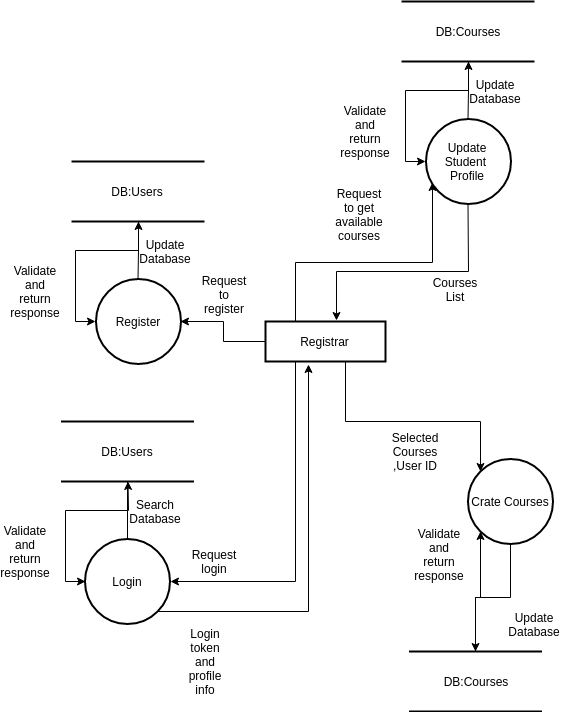

The diagram above was exported from draw.io. Its source (the exported page's mxGraphModel, read from the mxfile embedded in the PNG):
<mxGraphModel dx="994" dy="638" grid="1" gridSize="10" guides="1" tooltips="1" connect="1" arrows="1" fold="1" page="1" pageScale="1" pageWidth="850" pageHeight="1100" background="#ffffff" math="0" shadow="0">
  <root>
    <mxCell id="0" />
    <mxCell id="1" parent="0" />
    <mxCell id="ywj6SmAFnUnURbFNVQkW-30" style="edgeStyle=orthogonalEdgeStyle;rounded=0;orthogonalLoop=1;jettySize=auto;html=1;entryX=1;entryY=0.5;entryDx=0;entryDy=0;" edge="1" parent="1" source="2" target="28">
      <mxGeometry relative="1" as="geometry" />
    </mxCell>
    <mxCell id="ywj6SmAFnUnURbFNVQkW-53" style="edgeStyle=orthogonalEdgeStyle;rounded=0;orthogonalLoop=1;jettySize=auto;html=1;exitX=0.25;exitY=1;exitDx=0;exitDy=0;entryX=1;entryY=0.5;entryDx=0;entryDy=0;" edge="1" parent="1" source="2" target="ywj6SmAFnUnURbFNVQkW-48">
      <mxGeometry relative="1" as="geometry" />
    </mxCell>
    <mxCell id="ywj6SmAFnUnURbFNVQkW-66" style="edgeStyle=orthogonalEdgeStyle;rounded=0;orthogonalLoop=1;jettySize=auto;html=1;exitX=0.25;exitY=0;exitDx=0;exitDy=0;entryX=0.082;entryY=0.747;entryDx=0;entryDy=0;entryPerimeter=0;" edge="1" parent="1" source="2" target="ywj6SmAFnUnURbFNVQkW-59">
      <mxGeometry relative="1" as="geometry" />
    </mxCell>
    <mxCell id="ywj6SmAFnUnURbFNVQkW-76" style="edgeStyle=orthogonalEdgeStyle;rounded=0;orthogonalLoop=1;jettySize=auto;html=1;entryX=0;entryY=0;entryDx=0;entryDy=0;" edge="1" parent="1" source="2" target="ywj6SmAFnUnURbFNVQkW-72">
      <mxGeometry relative="1" as="geometry">
        <Array as="points">
          <mxPoint x="486" y="430" />
          <mxPoint x="621" y="430" />
        </Array>
      </mxGeometry>
    </mxCell>
    <mxCell id="2" value="Registrar" style="rounded=0;whiteSpace=wrap;html=1;strokeWidth=2;" parent="1" vertex="1">
      <mxGeometry x="406" y="330" width="120" height="40" as="geometry" />
    </mxCell>
    <mxCell id="ywj6SmAFnUnURbFNVQkW-37" style="edgeStyle=orthogonalEdgeStyle;rounded=0;orthogonalLoop=1;jettySize=auto;html=1;entryX=0;entryY=0.5;entryDx=0;entryDy=0;" edge="1" parent="1" source="9" target="28">
      <mxGeometry relative="1" as="geometry" />
    </mxCell>
    <mxCell id="9" value="DB:Users" style="shape=partialRectangle;whiteSpace=wrap;html=1;left=0;right=0;fillColor=none;strokeWidth=2;" parent="1" vertex="1">
      <mxGeometry x="212" y="170" width="133" height="60" as="geometry" />
    </mxCell>
    <mxCell id="ywj6SmAFnUnURbFNVQkW-31" value="" style="edgeStyle=orthogonalEdgeStyle;rounded=0;orthogonalLoop=1;jettySize=auto;html=1;" edge="1" parent="1" source="28">
      <mxGeometry relative="1" as="geometry">
        <mxPoint x="279" y="230" as="targetPoint" />
      </mxGeometry>
    </mxCell>
    <mxCell id="28" value="Register" style="ellipse;whiteSpace=wrap;html=1;aspect=fixed;strokeWidth=2;" parent="1" vertex="1">
      <mxGeometry x="236" y="287.5" width="85" height="85" as="geometry" />
    </mxCell>
    <mxCell id="ywj6SmAFnUnURbFNVQkW-38" value="Update Database&lt;br&gt;" style="text;html=1;strokeColor=none;fillColor=none;align=center;verticalAlign=middle;whiteSpace=wrap;rounded=0;" vertex="1" parent="1">
      <mxGeometry x="286" y="250" width="40" height="20" as="geometry" />
    </mxCell>
    <mxCell id="ywj6SmAFnUnURbFNVQkW-39" value="Request to register&lt;br&gt;&lt;br&gt;" style="text;html=1;strokeColor=none;fillColor=none;align=center;verticalAlign=middle;whiteSpace=wrap;rounded=0;" vertex="1" parent="1">
      <mxGeometry x="345" y="300" width="40" height="20" as="geometry" />
    </mxCell>
    <mxCell id="ywj6SmAFnUnURbFNVQkW-40" value="Validate and return response&lt;br&gt;" style="text;html=1;strokeColor=none;fillColor=none;align=center;verticalAlign=middle;whiteSpace=wrap;rounded=0;" vertex="1" parent="1">
      <mxGeometry x="156" y="290" width="40" height="20" as="geometry" />
    </mxCell>
    <mxCell id="ywj6SmAFnUnURbFNVQkW-44" style="edgeStyle=orthogonalEdgeStyle;rounded=0;orthogonalLoop=1;jettySize=auto;html=1;entryX=0;entryY=0.5;entryDx=0;entryDy=0;" edge="1" source="ywj6SmAFnUnURbFNVQkW-45" target="ywj6SmAFnUnURbFNVQkW-48" parent="1">
      <mxGeometry relative="1" as="geometry" />
    </mxCell>
    <mxCell id="ywj6SmAFnUnURbFNVQkW-45" value="DB:Users" style="shape=partialRectangle;whiteSpace=wrap;html=1;left=0;right=0;fillColor=none;strokeWidth=2;" vertex="1" parent="1">
      <mxGeometry x="201.5" y="430" width="133" height="60" as="geometry" />
    </mxCell>
    <mxCell id="ywj6SmAFnUnURbFNVQkW-46" value="" style="edgeStyle=orthogonalEdgeStyle;rounded=0;orthogonalLoop=1;jettySize=auto;html=1;" edge="1" source="ywj6SmAFnUnURbFNVQkW-48" parent="1">
      <mxGeometry relative="1" as="geometry">
        <mxPoint x="268.5" y="490" as="targetPoint" />
      </mxGeometry>
    </mxCell>
    <mxCell id="ywj6SmAFnUnURbFNVQkW-54" style="edgeStyle=orthogonalEdgeStyle;rounded=0;orthogonalLoop=1;jettySize=auto;html=1;exitX=1;exitY=1;exitDx=0;exitDy=0;entryX=0.358;entryY=1.075;entryDx=0;entryDy=0;entryPerimeter=0;" edge="1" parent="1" source="ywj6SmAFnUnURbFNVQkW-48" target="2">
      <mxGeometry relative="1" as="geometry" />
    </mxCell>
    <mxCell id="ywj6SmAFnUnURbFNVQkW-48" value="Login" style="ellipse;whiteSpace=wrap;html=1;aspect=fixed;strokeWidth=2;" vertex="1" parent="1">
      <mxGeometry x="225.5" y="547.5" width="85" height="85" as="geometry" />
    </mxCell>
    <mxCell id="ywj6SmAFnUnURbFNVQkW-49" value="Search Database&lt;br&gt;" style="text;html=1;strokeColor=none;fillColor=none;align=center;verticalAlign=middle;whiteSpace=wrap;rounded=0;" vertex="1" parent="1">
      <mxGeometry x="275.5" y="510" width="40" height="20" as="geometry" />
    </mxCell>
    <mxCell id="ywj6SmAFnUnURbFNVQkW-50" value="Request login" style="text;html=1;strokeColor=none;fillColor=none;align=center;verticalAlign=middle;whiteSpace=wrap;rounded=0;" vertex="1" parent="1">
      <mxGeometry x="334.5" y="560" width="40" height="20" as="geometry" />
    </mxCell>
    <mxCell id="ywj6SmAFnUnURbFNVQkW-51" value="Validate and return response&lt;br&gt;" style="text;html=1;strokeColor=none;fillColor=none;align=center;verticalAlign=middle;whiteSpace=wrap;rounded=0;" vertex="1" parent="1">
      <mxGeometry x="145.5" y="550" width="40" height="20" as="geometry" />
    </mxCell>
    <mxCell id="ywj6SmAFnUnURbFNVQkW-52" value="Login token and profile info" style="text;html=1;strokeColor=none;fillColor=none;align=center;verticalAlign=middle;whiteSpace=wrap;rounded=0;" vertex="1" parent="1">
      <mxGeometry x="326" y="660" width="40" height="20" as="geometry" />
    </mxCell>
    <mxCell id="ywj6SmAFnUnURbFNVQkW-56" style="edgeStyle=orthogonalEdgeStyle;rounded=0;orthogonalLoop=1;jettySize=auto;html=1;entryX=0;entryY=0.5;entryDx=0;entryDy=0;" edge="1" source="ywj6SmAFnUnURbFNVQkW-57" target="ywj6SmAFnUnURbFNVQkW-59" parent="1">
      <mxGeometry relative="1" as="geometry" />
    </mxCell>
    <mxCell id="ywj6SmAFnUnURbFNVQkW-57" value="DB:Courses" style="shape=partialRectangle;whiteSpace=wrap;html=1;left=0;right=0;fillColor=none;strokeWidth=2;" vertex="1" parent="1">
      <mxGeometry x="542" y="10" width="133" height="60" as="geometry" />
    </mxCell>
    <mxCell id="ywj6SmAFnUnURbFNVQkW-58" value="" style="edgeStyle=orthogonalEdgeStyle;rounded=0;orthogonalLoop=1;jettySize=auto;html=1;" edge="1" source="ywj6SmAFnUnURbFNVQkW-59" parent="1">
      <mxGeometry relative="1" as="geometry">
        <mxPoint x="609" y="70" as="targetPoint" />
      </mxGeometry>
    </mxCell>
    <mxCell id="ywj6SmAFnUnURbFNVQkW-67" style="edgeStyle=orthogonalEdgeStyle;rounded=0;orthogonalLoop=1;jettySize=auto;html=1;entryX=0.592;entryY=-0.025;entryDx=0;entryDy=0;entryPerimeter=0;" edge="1" parent="1" source="ywj6SmAFnUnURbFNVQkW-59" target="2">
      <mxGeometry relative="1" as="geometry">
        <Array as="points">
          <mxPoint x="609" y="280" />
          <mxPoint x="477" y="280" />
        </Array>
      </mxGeometry>
    </mxCell>
    <mxCell id="ywj6SmAFnUnURbFNVQkW-59" value="Update Student &lt;br&gt;Profile" style="ellipse;whiteSpace=wrap;html=1;aspect=fixed;strokeWidth=2;" vertex="1" parent="1">
      <mxGeometry x="566" y="127.5" width="85" height="85" as="geometry" />
    </mxCell>
    <mxCell id="ywj6SmAFnUnURbFNVQkW-60" value="Update Database&lt;br&gt;" style="text;html=1;strokeColor=none;fillColor=none;align=center;verticalAlign=middle;whiteSpace=wrap;rounded=0;" vertex="1" parent="1">
      <mxGeometry x="616" y="90" width="40" height="20" as="geometry" />
    </mxCell>
    <mxCell id="ywj6SmAFnUnURbFNVQkW-61" value="Request to get available courses&lt;br&gt;" style="text;html=1;strokeColor=none;fillColor=none;align=center;verticalAlign=middle;whiteSpace=wrap;rounded=0;" vertex="1" parent="1">
      <mxGeometry x="480" y="212.5" width="40" height="20" as="geometry" />
    </mxCell>
    <mxCell id="ywj6SmAFnUnURbFNVQkW-62" value="Validate and return response&lt;br&gt;" style="text;html=1;strokeColor=none;fillColor=none;align=center;verticalAlign=middle;whiteSpace=wrap;rounded=0;" vertex="1" parent="1">
      <mxGeometry x="486" y="130" width="40" height="20" as="geometry" />
    </mxCell>
    <mxCell id="ywj6SmAFnUnURbFNVQkW-63" value="Courses List" style="text;html=1;strokeColor=none;fillColor=none;align=center;verticalAlign=middle;whiteSpace=wrap;rounded=0;" vertex="1" parent="1">
      <mxGeometry x="576" y="287.5" width="40" height="20" as="geometry" />
    </mxCell>
    <mxCell id="ywj6SmAFnUnURbFNVQkW-78" style="edgeStyle=orthogonalEdgeStyle;rounded=0;orthogonalLoop=1;jettySize=auto;html=1;entryX=0;entryY=1;entryDx=0;entryDy=0;" edge="1" parent="1" source="ywj6SmAFnUnURbFNVQkW-70" target="ywj6SmAFnUnURbFNVQkW-72">
      <mxGeometry relative="1" as="geometry" />
    </mxCell>
    <mxCell id="ywj6SmAFnUnURbFNVQkW-70" value="DB:Courses" style="shape=partialRectangle;whiteSpace=wrap;html=1;left=0;right=0;fillColor=none;strokeWidth=2;" vertex="1" parent="1">
      <mxGeometry x="549.5" y="660" width="133" height="60" as="geometry" />
    </mxCell>
    <mxCell id="ywj6SmAFnUnURbFNVQkW-71" value="" style="edgeStyle=orthogonalEdgeStyle;rounded=0;orthogonalLoop=1;jettySize=auto;html=1;entryX=0.5;entryY=0;entryDx=0;entryDy=0;" edge="1" source="ywj6SmAFnUnURbFNVQkW-72" parent="1" target="ywj6SmAFnUnURbFNVQkW-70">
      <mxGeometry relative="1" as="geometry">
        <mxPoint x="687" y="550" as="targetPoint" />
      </mxGeometry>
    </mxCell>
    <mxCell id="ywj6SmAFnUnURbFNVQkW-72" value="Crate Courses" style="ellipse;whiteSpace=wrap;html=1;aspect=fixed;strokeWidth=2;" vertex="1" parent="1">
      <mxGeometry x="608.5" y="467.5" width="85" height="85" as="geometry" />
    </mxCell>
    <mxCell id="ywj6SmAFnUnURbFNVQkW-73" value="Update Database&lt;br&gt;" style="text;html=1;strokeColor=none;fillColor=none;align=center;verticalAlign=middle;whiteSpace=wrap;rounded=0;" vertex="1" parent="1">
      <mxGeometry x="655" y="622.5" width="40" height="20" as="geometry" />
    </mxCell>
    <mxCell id="ywj6SmAFnUnURbFNVQkW-74" value="Selected Courses&lt;br&gt;,User ID" style="text;html=1;strokeColor=none;fillColor=none;align=center;verticalAlign=middle;whiteSpace=wrap;rounded=0;" vertex="1" parent="1">
      <mxGeometry x="536" y="450" width="40" height="20" as="geometry" />
    </mxCell>
    <mxCell id="ywj6SmAFnUnURbFNVQkW-81" value="Validate and return response&lt;br&gt;" style="text;html=1;strokeColor=none;fillColor=none;align=center;verticalAlign=middle;whiteSpace=wrap;rounded=0;" vertex="1" parent="1">
      <mxGeometry x="560" y="552.5" width="40" height="20" as="geometry" />
    </mxCell>
  </root>
</mxGraphModel>